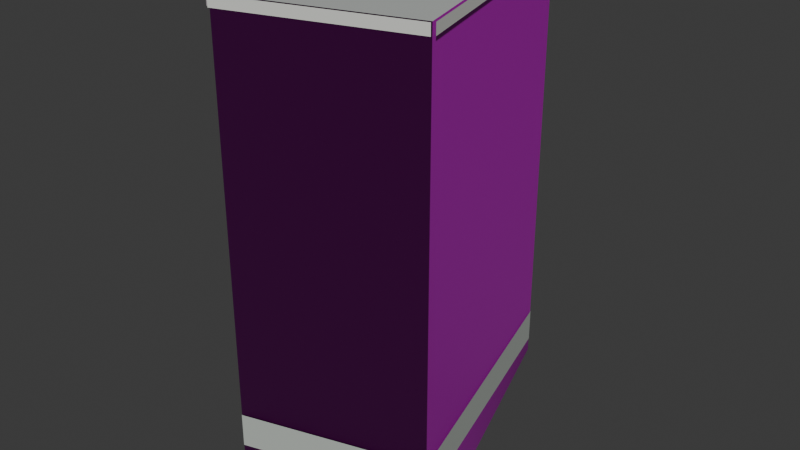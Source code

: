 # Source: osm-way-49379130.blend  (saved by Blender 5.2.45; exported with 4.5.12 LTS)
import bpy
from mathutils import Matrix  # noqa: F401  (used for matrix-valued properties, if any)

bpy.ops.wm.read_factory_settings(use_empty=True)
scene = bpy.context.scene
scene.name = 'Scene'

# ---- collections
col_collection = bpy.data.collections.new('Collection'); scene.collection.children.link(col_collection)

# ---- images (referenced by path relative to the original .blend; pixels are not part of the script)
import os
ASSET_DIR = os.environ.get("B2B_ASSET_DIR", "")  # directory of the original .blend (textures are referenced by path, not embedded)
HERE = os.path.dirname(os.path.abspath(__file__))  # packed textures are extracted next to this script under _unpacked/

def load_image(name, relpath, width, height, colorspace="sRGB"):
    """Load a texture the original file referenced (path relative to the .blend, or extracted next to this script)."""
    p = next((c for c in (os.path.join(HERE, relpath), os.path.join(ASSET_DIR, relpath)) if relpath and os.path.exists(c)), "")
    if p:
        img = bpy.data.images.load(p, check_existing=True)
        img.name = name
    else:  # same state as the original file: an image datablock whose file is absent (Cycles renders it pink)
        img = bpy.data.images.new(name, width, height)
        img.source = "FILE"
        img.filepath = "//" + (relpath or name)
    img.colorspace_settings.name = colorspace
    return img
img_plaster001_1k_jpg_color_jpg = load_image('Plaster001_1K-JPG_Color.jpg', 'Plaster001_1K-JPG_Color.jpg', 1024, 1024, 'sRGB')
img_plaster001_1k_jpg_normalgl_jpg = load_image('Plaster001_1K-JPG_NormalGL.jpg', 'Plaster001_1K-JPG_NormalGL.jpg', 1024, 1024, 'Non-Color')
img_plaster001_1k_jpg_roughness_jpg = load_image('Plaster001_1K-JPG_Roughness.jpg', 'Plaster001_1K-JPG_Roughness.jpg', 1024, 1024, 'Non-Color')
img_concrete034_1k_jpg_color_jpg = load_image('Concrete034_1K-JPG_Color.jpg', 'Concrete034_1K-JPG_Color.jpg', 1024, 1024, 'sRGB')
img_concrete034_1k_jpg_normalgl_jpg = load_image('Concrete034_1K-JPG_NormalGL.jpg', 'Concrete034_1K-JPG_NormalGL.jpg', 1024, 1024, 'Non-Color')
img_concrete034_1k_jpg_roughness_jpg = load_image('Concrete034_1K-JPG_Roughness.jpg', 'Concrete034_1K-JPG_Roughness.jpg', 1024, 1024, 'Non-Color')

# ---- materials (node trees are filled in below, after node groups)
mat_reality_aged_pale_plaster = bpy.data.materials.new('reality aged pale plaster')
mat_reality_concrete_plinth = bpy.data.materials.new('reality concrete plinth')
mat_reality_pale_aluminum_sill = bpy.data.materials.new('reality pale aluminum sill')
mat_reality_flat_weathered_roof = bpy.data.materials.new('reality flat weathered roof')
mat_building_foundation = bpy.data.materials.new('building foundation')

# ---- material node trees
mat_reality_aged_pale_plaster.use_nodes = True; mat_reality_aged_pale_plaster.node_tree.nodes.clear()
_N = mat_reality_aged_pale_plaster.node_tree.nodes; _L = mat_reality_aged_pale_plaster.node_tree.links
n0 = _N.new('ShaderNodeBsdfPrincipled'); n0.name = 'Principled BSDF'; n0.location = (-200, 100)
n0.inputs[10].default_value = 0.005
n1 = _N.new('ShaderNodeOutputMaterial'); n1.name = 'Material Output'; n1.location = (200, 100)
n2 = _N.new('ShaderNodeTexImage'); n2.name = 'Image Texture'; n2.location = (0, 0)
n2.image = img_plaster001_1k_jpg_color_jpg
n3 = _N.new('ShaderNodeTexCoord'); n3.name = 'Texture Coordinate'; n3.location = (0, 0)
n4 = _N.new('ShaderNodeMapping'); n4.name = 'Source physical UV scale'; n4.location = (0, 0)
n4.inputs[3].default_value = (3.0, 3.0, 1.0)
n5 = _N.new('ShaderNodeTexImage'); n5.name = 'Image Texture.001'; n5.location = (0, 0)
n5.image = img_plaster001_1k_jpg_normalgl_jpg
n6 = _N.new('ShaderNodeNormalMap'); n6.name = 'Normal Map'; n6.location = (0, 0)
n6.width = 160
n7 = _N.new('ShaderNodeTexImage'); n7.name = 'Image Texture.002'; n7.location = (0, 0)
n7.image = img_plaster001_1k_jpg_roughness_jpg
_L.new(n0.outputs[0], n1.inputs[0])
_L.new(n3.outputs[2], n4.inputs[0])
_L.new(n4.outputs[0], n2.inputs[0])
_L.new(n2.outputs[0], n0.inputs[0])
_L.new(n4.outputs[0], n5.inputs[0])
_L.new(n5.outputs[0], n6.inputs[1])
_L.new(n6.outputs[0], n0.inputs[5])
_L.new(n4.outputs[0], n7.inputs[0])
_L.new(n7.outputs[0], n0.inputs[2])
n1.is_active_output = True
mat_reality_concrete_plinth.use_nodes = True; mat_reality_concrete_plinth.node_tree.nodes.clear()
_N = mat_reality_concrete_plinth.node_tree.nodes; _L = mat_reality_concrete_plinth.node_tree.links
n0 = _N.new('ShaderNodeBsdfPrincipled'); n0.name = 'Principled BSDF'; n0.location = (-200, 100)
n0.inputs[0].default_value = (0.4549, 0.4941, 0.4549, 1.0)
n0.inputs[2].default_value = 0.83
n0.inputs[10].default_value = 0.005
n1 = _N.new('ShaderNodeOutputMaterial'); n1.name = 'Material Output'; n1.location = (200, 100)
_L.new(n0.outputs[0], n1.inputs[0])
n1.is_active_output = True
mat_reality_pale_aluminum_sill.use_nodes = True; mat_reality_pale_aluminum_sill.node_tree.nodes.clear()
_N = mat_reality_pale_aluminum_sill.node_tree.nodes; _L = mat_reality_pale_aluminum_sill.node_tree.links
n0 = _N.new('ShaderNodeBsdfPrincipled'); n0.name = 'Principled BSDF'; n0.location = (-200, 100)
n0.inputs[0].default_value = (0.6941, 0.7059, 0.6627, 1.0)
n0.inputs[2].default_value = 0.83
n0.inputs[10].default_value = 0.005
n1 = _N.new('ShaderNodeOutputMaterial'); n1.name = 'Material Output'; n1.location = (200, 100)
_L.new(n0.outputs[0], n1.inputs[0])
n1.is_active_output = True
mat_reality_flat_weathered_roof.use_nodes = True; mat_reality_flat_weathered_roof.node_tree.nodes.clear()
_N = mat_reality_flat_weathered_roof.node_tree.nodes; _L = mat_reality_flat_weathered_roof.node_tree.links
n0 = _N.new('ShaderNodeBsdfPrincipled'); n0.name = 'Principled BSDF'; n0.location = (-200, 100)
n0.inputs[0].default_value = (0.451, 0.4745, 0.4549, 1.0)
n0.inputs[2].default_value = 0.83
n0.inputs[10].default_value = 0.005
n1 = _N.new('ShaderNodeOutputMaterial'); n1.name = 'Material Output'; n1.location = (200, 100)
_L.new(n0.outputs[0], n1.inputs[0])
n1.is_active_output = True
mat_building_foundation.use_nodes = True; mat_building_foundation.node_tree.nodes.clear()
_N = mat_building_foundation.node_tree.nodes; _L = mat_building_foundation.node_tree.links
n0 = _N.new('ShaderNodeBsdfPrincipled'); n0.name = 'Principled BSDF'; n0.location = (-200, 100)
n0.inputs[10].default_value = 0.005
n1 = _N.new('ShaderNodeOutputMaterial'); n1.name = 'Material Output'; n1.location = (200, 100)
n2 = _N.new('ShaderNodeTexImage'); n2.name = 'Image Texture'; n2.location = (0, 0)
n2.image = img_concrete034_1k_jpg_color_jpg
n3 = _N.new('ShaderNodeTexCoord'); n3.name = 'Texture Coordinate'; n3.location = (0, 0)
n4 = _N.new('ShaderNodeMapping'); n4.name = 'Source physical UV scale'; n4.location = (0, 0)
n4.inputs[3].default_value = (3.636, 7.273, 1.0)
n5 = _N.new('ShaderNodeTexImage'); n5.name = 'Image Texture.001'; n5.location = (0, 0)
n5.image = img_concrete034_1k_jpg_normalgl_jpg
n6 = _N.new('ShaderNodeNormalMap'); n6.name = 'Normal Map'; n6.location = (0, 0)
n6.width = 160
n7 = _N.new('ShaderNodeTexImage'); n7.name = 'Image Texture.002'; n7.location = (0, 0)
n7.image = img_concrete034_1k_jpg_roughness_jpg
_L.new(n0.outputs[0], n1.inputs[0])
_L.new(n3.outputs[2], n4.inputs[0])
_L.new(n4.outputs[0], n2.inputs[0])
_L.new(n2.outputs[0], n0.inputs[0])
_L.new(n4.outputs[0], n5.inputs[0])
_L.new(n5.outputs[0], n6.inputs[1])
_L.new(n6.outputs[0], n0.inputs[5])
_L.new(n4.outputs[0], n7.inputs[0])
_L.new(n7.outputs[0], n0.inputs[2])
n1.is_active_output = True

# ---- world
world_world = bpy.data.worlds.new('World'); scene.world = world_world
world_world.use_nodes = True; world_world.node_tree.nodes.clear()
_N = world_world.node_tree.nodes; _L = world_world.node_tree.links
n0 = _N.new('ShaderNodeOutputWorld'); n0.name = 'World Output'; n0.location = (200, 100)
n1 = _N.new('ShaderNodeBackground'); n1.name = 'Background'; n1.location = (-200, 100)
n1.inputs[0].default_value = (0.05088, 0.05088, 0.05088, 1.0)
_L.new(n1.outputs[0], n0.inputs[0])
n0.is_active_output = True
world_world.color = (0.05088, 0.05088, 0.05088)
world_world.sun_shadow_jitter_overblur = 0.0

# ---- meshes
me_reality_49379130_near_reality_aged_pale_plaster = bpy.data.meshes.new('reality 49379130 near reality aged pale plaster')
me_reality_49379130_near_reality_aged_pale_plaster.from_pydata([(0.535, 1.69, 0.0), (1.315, -1.15, 0.0), (1.315, -1.15, 4.5), (0.535, 1.69, 4.5), (1.315, -1.15, 0.0), (-0.535, -1.69, 0.0), (-0.535, -1.69, 4.5), (1.315, -1.15, 4.5), (-0.535, -1.69, 0.0), (-1.225, 1.19, 0.0), (-1.225, 1.19, 4.5), (-0.535, -1.69, 4.5), (-1.225, 1.19, 0.0), (0.535, 1.69, 0.0), (0.535, 1.69, 4.5), (-1.225, 1.19, 4.5)], [], [(0, 2, 1), (0, 3, 2), (4, 6, 5), (4, 7, 6), (8, 10, 9), (8, 11, 10), (12, 14, 13), (12, 15, 14)])
_uv = me_reality_49379130_near_reality_aged_pale_plaster.uv_layers.new(name='Runtime source UV')
_uv.uv.foreach_set('vector', [0.0, 0.0, 0.9817, 1.5, 0.9817, 0.0, 0.0, 0.0, 0.0, 1.5, 0.9817, 1.5, 0.0, 0.0, 0.6424, 1.5, 0.6424, 0.0, 0.0, 0.0, 0.0, 1.5, 0.6424, 1.5, 0.0, 0.0, 0.9872, 1.5, 0.9872, 0.0, 0.0, 0.0, 0.0, 1.5, 0.9872, 1.5, 0.0, 0.0, 0.6099, 1.5, 0.6099, 0.0, 0.0, 0.0, 0.0, 1.5, 0.6099, 1.5])
me_reality_49379130_near_reality_aged_pale_plaster.materials.append(mat_reality_aged_pale_plaster)
me_reality_49379130_near_reality_aged_pale_plaster.update()
me_reality_49379130_near_reality_concrete_plinth = bpy.data.meshes.new('reality 49379130 near reality concrete plinth')
me_reality_49379130_near_reality_concrete_plinth.from_pydata([(0.5389, 1.691, 0.0), (1.319, -1.149, 0.0), (1.319, -1.149, 0.36), (0.5389, 1.691, 0.36), (1.316, -1.154, 0.0), (-0.5339, -1.694, 0.0), (-0.5339, -1.694, 0.36), (1.316, -1.154, 0.36), (-0.5389, -1.691, 0.0), (-1.229, 1.189, 0.0), (-1.229, 1.189, 0.36), (-0.5389, -1.691, 0.36), (-1.226, 1.194, 0.0), (0.5339, 1.694, 0.0), (0.5339, 1.694, 0.36), (-1.226, 1.194, 0.36)], [], [(0, 2, 1), (0, 3, 2), (4, 6, 5), (4, 7, 6), (8, 10, 9), (8, 11, 10), (12, 14, 13), (12, 15, 14)])
_uv = me_reality_49379130_near_reality_concrete_plinth.uv_layers.new(name='Runtime source UV')
_uv.uv.foreach_set('vector', [0.0, 0.0, 0.9817, 0.12, 0.9817, 0.0, 0.0, 0.0, 0.0, 0.12, 0.9817, 0.12, 0.0, 0.0, 0.6424, 0.12, 0.6424, 0.0, 0.0, 0.0, 0.0, 0.12, 0.6424, 0.12, 0.0, 0.0, 0.9872, 0.12, 0.9872, 0.0, 0.0, 0.0, 0.0, 0.12, 0.9872, 0.12, 0.0, 0.0, 0.6099, 0.12, 0.6099, 0.0, 0.0, 0.0, 0.0, 0.12, 0.6099, 0.12])
me_reality_49379130_near_reality_concrete_plinth.materials.append(mat_reality_concrete_plinth)
me_reality_49379130_near_reality_concrete_plinth.update()
me_reality_49379130_near_reality_pale_aluminum_sill = bpy.data.meshes.new('reality 49379130 near reality pale aluminum sill')
me_reality_49379130_near_reality_pale_aluminum_sill.from_pydata([(0.5639, 1.698, 4.39), (1.344, -1.142, 4.39), (1.344, -1.142, 4.5), (0.5639, 1.698, 4.5), (1.323, -1.179, 4.39), (-0.5266, -1.719, 4.39), (-0.5266, -1.719, 4.5), (1.323, -1.179, 4.5), (-0.5642, -1.697, 4.39), (-1.254, 1.183, 4.39), (-1.254, 1.183, 4.5), (-0.5642, -1.697, 4.5), (-1.233, 1.219, 4.39), (0.5268, 1.719, 4.39), (0.5268, 1.719, 4.5), (-1.233, 1.219, 4.5)], [], [(0, 2, 1), (0, 3, 2), (4, 6, 5), (4, 7, 6), (8, 10, 9), (8, 11, 10), (12, 14, 13), (12, 15, 14)])
_uv = me_reality_49379130_near_reality_pale_aluminum_sill.uv_layers.new(name='Runtime source UV')
_uv.uv.foreach_set('vector', [0.0, 1.463, 0.9817, 1.5, 0.9817, 1.463, 0.0, 1.463, 0.0, 1.5, 0.9817, 1.5, 0.0, 1.463, 0.6424, 1.5, 0.6424, 1.463, 0.0, 1.463, 0.0, 1.5, 0.6424, 1.5, 0.0, 1.463, 0.9872, 1.5, 0.9872, 1.463, 0.0, 1.463, 0.0, 1.5, 0.9872, 1.5, 0.0, 1.463, 0.6099, 1.5, 0.6099, 1.463, 0.0, 1.463, 0.0, 1.5, 0.6099, 1.5])
me_reality_49379130_near_reality_pale_aluminum_sill.materials.append(mat_reality_pale_aluminum_sill)
me_reality_49379130_near_reality_pale_aluminum_sill.update()
me_reality_49379130_near_reality_flat_weathered_roof = bpy.data.meshes.new('reality 49379130 near reality flat weathered roof')
me_reality_49379130_near_reality_flat_weathered_roof.from_pydata([(-0.535, -1.69, 4.5), (-1.225, 1.19, 4.5), (0.535, 1.69, 4.5), (0.535, 1.69, 4.5), (-0.535, -1.69, 4.5), (0.535, 1.69, 4.5), (1.315, -1.15, 4.5), (1.315, -1.15, 4.5)], [], [(0, 2, 1), (4, 6, 5)])
_uv = me_reality_49379130_near_reality_flat_weathered_roof.uv_layers.new(name='Runtime source UV')
_uv.uv.foreach_set('vector', [17.86, 80.36, 18.13, 79.51, 18.13, 80.36, 17.86, 80.36, 18.33, 80.22, 18.33, 80.36])
me_reality_49379130_near_reality_flat_weathered_roof.materials.append(mat_reality_flat_weathered_roof)
me_reality_49379130_near_reality_flat_weathered_roof.update()
me_building_foundation_49379130 = bpy.data.meshes.new('building foundation 49379130')
me_building_foundation_49379130.from_pydata([(0.535, 1.69, -0.15), (1.315, -1.15, -0.6062), (0.535, 1.69, 0.0), (1.315, -1.15, 0.0), (1.315, -1.15, -0.6062), (-0.535, -1.69, -0.5138), (1.315, -1.15, 0.0), (-0.535, -1.69, 0.0), (-0.535, -1.69, -0.5138), (-1.225, 1.19, -0.07044), (-0.535, -1.69, 0.0), (-1.225, 1.19, 0.0), (-1.225, 1.19, -0.07044), (0.535, 1.69, -0.15), (-1.225, 1.19, 0.0), (0.535, 1.69, 0.0)], [], [(0, 2, 1), (1, 2, 3), (4, 6, 5), (5, 6, 7), (8, 10, 9), (9, 10, 11), (12, 14, 13), (13, 14, 15)])
_uv = me_building_foundation_49379130.uv_layers.new(name='Runtime source UV')
_uv.uv.foreach_set('vector', [0.0, 0.0, 0.0, 1.0, 1.0, 0.0, 1.0, 0.0, 0.0, 1.0, 1.0, 1.0, 0.0, 0.0, 0.0, 1.0, 1.0, 0.0, 1.0, 0.0, 0.0, 1.0, 1.0, 1.0, 0.0, 0.0, 0.0, 1.0, 1.0, 0.0, 1.0, 0.0, 0.0, 1.0, 1.0, 1.0, 0.0, 0.0, 0.0, 1.0, 1.0, 0.0, 1.0, 0.0, 0.0, 1.0, 1.0, 1.0])
me_building_foundation_49379130.materials.append(mat_building_foundation)
me_building_foundation_49379130.update()

# ---- objects
ob_osm_way_49379130 = bpy.data.objects.new('osm-way-49379130', None)
ob_reality_49379130_near_reality_aged_pale_plaster = bpy.data.objects.new('reality 49379130 near reality aged pale plaster', me_reality_49379130_near_reality_aged_pale_plaster)
ob_reality_49379130_near_reality_concrete_plinth = bpy.data.objects.new('reality 49379130 near reality concrete plinth', me_reality_49379130_near_reality_concrete_plinth)
ob_reality_49379130_near_reality_pale_aluminum_sill = bpy.data.objects.new('reality 49379130 near reality pale aluminum sill', me_reality_49379130_near_reality_pale_aluminum_sill)
ob_reality_49379130_near_reality_flat_weathered_roof = bpy.data.objects.new('reality 49379130 near reality flat weathered roof', me_reality_49379130_near_reality_flat_weathered_roof)
ob_building_foundation_49379130 = bpy.data.objects.new('building foundation 49379130', me_building_foundation_49379130)

# ---- transforms, parenting, visibility, modifiers, constraints
ob_osm_way_49379130.location = (0.0, 0.0, 0.0)
ob_reality_49379130_near_reality_aged_pale_plaster.parent = ob_osm_way_49379130
ob_reality_49379130_near_reality_aged_pale_plaster.location = (0.0, 0.0, 0.0)
ob_reality_49379130_near_reality_concrete_plinth.parent = ob_osm_way_49379130
ob_reality_49379130_near_reality_concrete_plinth.location = (0.0, 0.0, 0.0)
ob_reality_49379130_near_reality_pale_aluminum_sill.parent = ob_osm_way_49379130
ob_reality_49379130_near_reality_pale_aluminum_sill.location = (0.0, 0.0, 0.0)
ob_reality_49379130_near_reality_flat_weathered_roof.parent = ob_osm_way_49379130
ob_reality_49379130_near_reality_flat_weathered_roof.location = (0.0, 0.0, 0.0)
ob_building_foundation_49379130.parent = ob_osm_way_49379130
ob_building_foundation_49379130.location = (0.0, 0.0, 0.0)

# ---- collection membership
col_collection.objects.link(ob_osm_way_49379130)
col_collection.objects.link(ob_reality_49379130_near_reality_aged_pale_plaster)
col_collection.objects.link(ob_reality_49379130_near_reality_concrete_plinth)
col_collection.objects.link(ob_reality_49379130_near_reality_pale_aluminum_sill)
col_collection.objects.link(ob_reality_49379130_near_reality_flat_weathered_roof)
col_collection.objects.link(ob_building_foundation_49379130)

# ---- scene / render settings (as saved in the file)
scene.frame_start = 1; scene.frame_end = 250; scene.frame_set(1)
scene.render.engine = 'BLENDER_EEVEE_NEXT'
scene.render.bake_bias = 0.0
scene.render.bake_samples = 0
scene.render.compositor_device = 'GPU'
scene.eevee.use_volume_custom_range = False
scene.eevee.fast_gi_thickness_near = 0.1
scene.eevee.fast_gi_thickness_far = 0.0
scene.eevee.ray_tracing_options.screen_trace_thickness = 0.1
bpy.context.view_layer.update()

# ---- added for rendering (the .blend has no active camera and no usable light): camera, sun
cam_auto = bpy.data.cameras.new('AutoCamera')
cam_auto.lens = 50.0
cam_auto.sensor_width = 36.0
cam_auto.clip_end = 1000.0
ob_auto_camera = bpy.data.objects.new('AutoCamera', cam_auto)
scene.collection.objects.link(ob_auto_camera)
ob_auto_camera.location = (6.22663, -7.41808, 6.89232)
ob_auto_camera.rotation_euler = (1.09748, -7.21219e-08, 0.694738)
scene.camera = ob_auto_camera
light_auto_sun = bpy.data.lights.new('AutoSun', 'SUN')
light_auto_sun.energy = 3.0
light_auto_sun.angle = 0.0523599
ob_auto_sun = bpy.data.objects.new('AutoSun', light_auto_sun)
scene.collection.objects.link(ob_auto_sun)
ob_auto_sun.rotation_euler = (0.872665, 0.174533, 0.523599)
bpy.context.view_layer.update()
